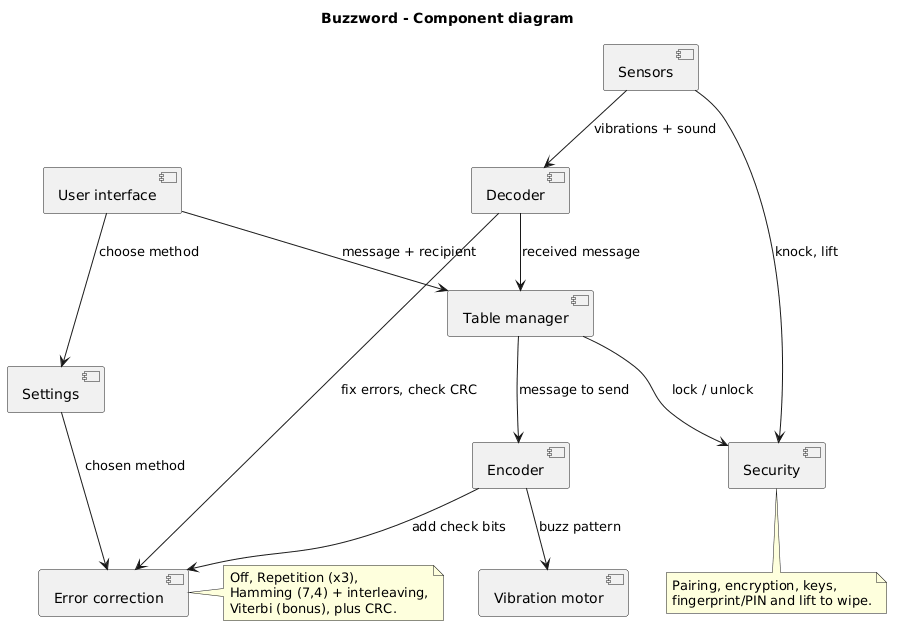

The diagram above was rendered by PlantUML. Its source (embedded in the PNG):
@startuml
title Buzzword - Component diagram

component "User interface" as UI
component "Settings" as SET
component "Table manager" as TM
component "Security" as SEC
component "Error correction" as ECC
component "Encoder" as ENC
component "Decoder" as DEC
component "Sensors" as SEN
component "Vibration motor" as MOT

UI --> TM : message + recipient
UI --> SET : choose method
SET --> ECC : chosen method
TM --> SEC : lock / unlock
TM --> ENC : message to send
ENC --> ECC : add check bits
ENC --> MOT : buzz pattern
SEN --> DEC : vibrations + sound
DEC --> ECC : fix errors, check CRC
DEC --> TM : received message
SEN --> SEC : knock, lift

note bottom of SEC
  Pairing, encryption, keys,
  fingerprint/PIN and lift to wipe.
end note

note right of ECC
  Off, Repetition (x3),
  Hamming (7,4) + interleaving,
  Viterbi (bonus), plus CRC.
end note
@enduml